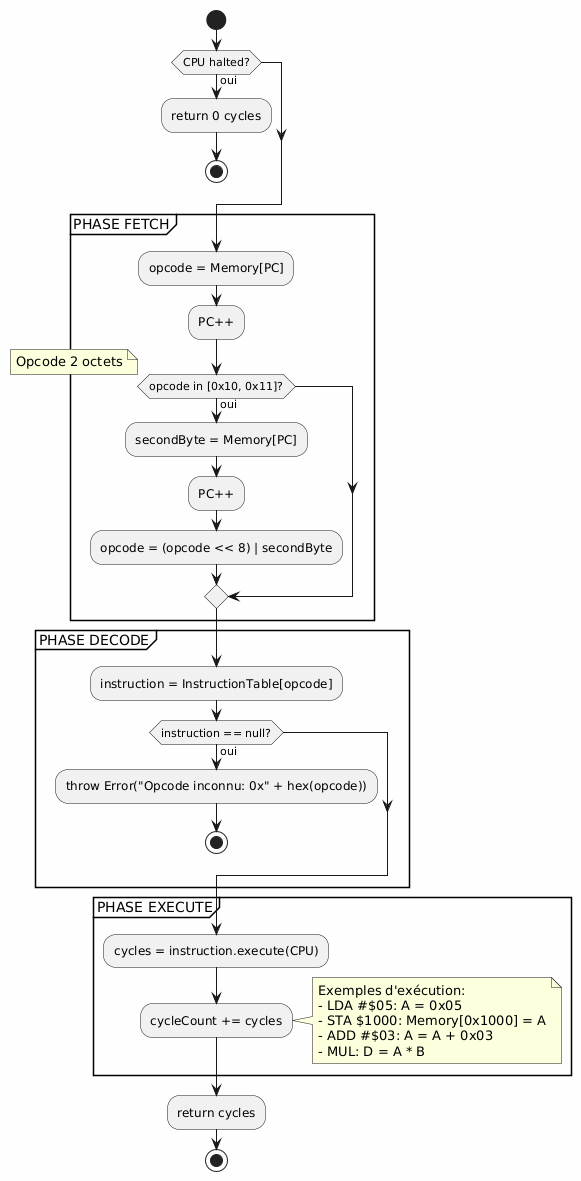

The diagram above was rendered by PlantUML. Its source (embedded in the PNG):
@startuml
skinparam backgroundColor #FEFEFE
start

if (CPU halted?) then (oui)
    :return 0 cycles;
    stop
endif

partition "PHASE FETCH" {
    :opcode = Memory[PC];
    :PC++;
    
    if (opcode in [0x10, 0x11]?) then (oui)
        note right: Opcode 2 octets
        :secondByte = Memory[PC];
        :PC++;
        :opcode = (opcode << 8) | secondByte;
    endif
}

partition "PHASE DECODE" {
    :instruction = InstructionTable[opcode];
    
    if (instruction == null?) then (oui)
        :throw Error("Opcode inconnu: 0x" + hex(opcode));
        stop
    endif
}

partition "PHASE EXECUTE" {
    :cycles = instruction.execute(CPU);
    :cycleCount += cycles;
    
    note right
        Exemples d'exécution:
        - LDA #$05: A = 0x05
        - STA $1000: Memory[0x1000] = A
        - ADD #$03: A = A + 0x03
        - MUL: D = A * B
    end note
}

:return cycles;
stop
@enduml